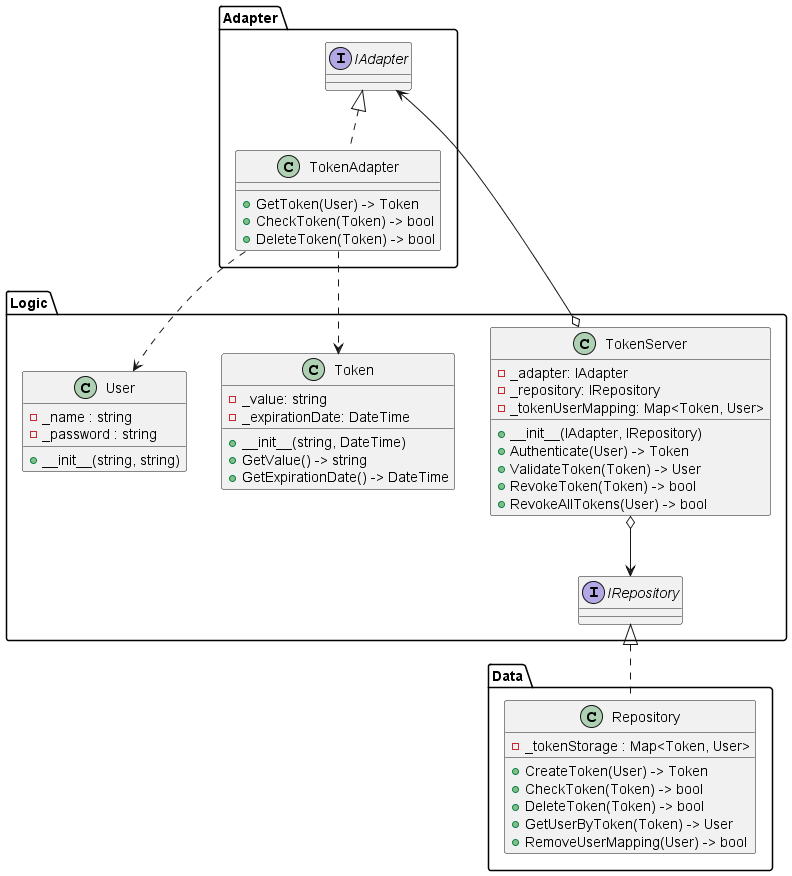

The diagram above was rendered by PlantUML. Its source (embedded in the PNG):
@startuml

package "Adapter" {
	class "TokenAdapter" implements IAdapter {
		+ GetToken(User) -> Token
        + CheckToken(Token) -> bool
        + DeleteToken(Token) -> bool
	}
}

package "Logic" {
    interface "IAdapter" {   
    }
    interface "IRepository" {     
    }
	class "TokenServer" {
        - _adapter: IAdapter
        - _repository: IRepository
        - _tokenUserMapping: Map<Token, User>

        + __init__(IAdapter, IRepository)
        + Authenticate(User) -> Token
        + ValidateToken(Token) -> User
        + RevokeToken(Token) -> bool
        + RevokeAllTokens(User) -> bool
            }

   class "Token" {
        - _value: string
        - _expirationDate: DateTime
        + __init__(string, DateTime)
        + GetValue() -> string
        + GetExpirationDate() -> DateTime
    }

    class "User" {
        - _name : string
        - _password : string
        + __init__(string, string)
    }
}

package "Data" {
	class "Repository" implements IRepository {
        - _tokenStorage : Map<Token, User>
        + CreateToken(User) -> Token
        + CheckToken(Token) -> bool
        + DeleteToken(Token) -> bool
        + GetUserByToken(Token) -> User
        + RemoveUserMapping(User) -> bool
	}
}

TokenServer o--> IAdapter
TokenServer o--> IRepository
TokenAdapter ..> Token
TokenAdapter ..> User
@enduml